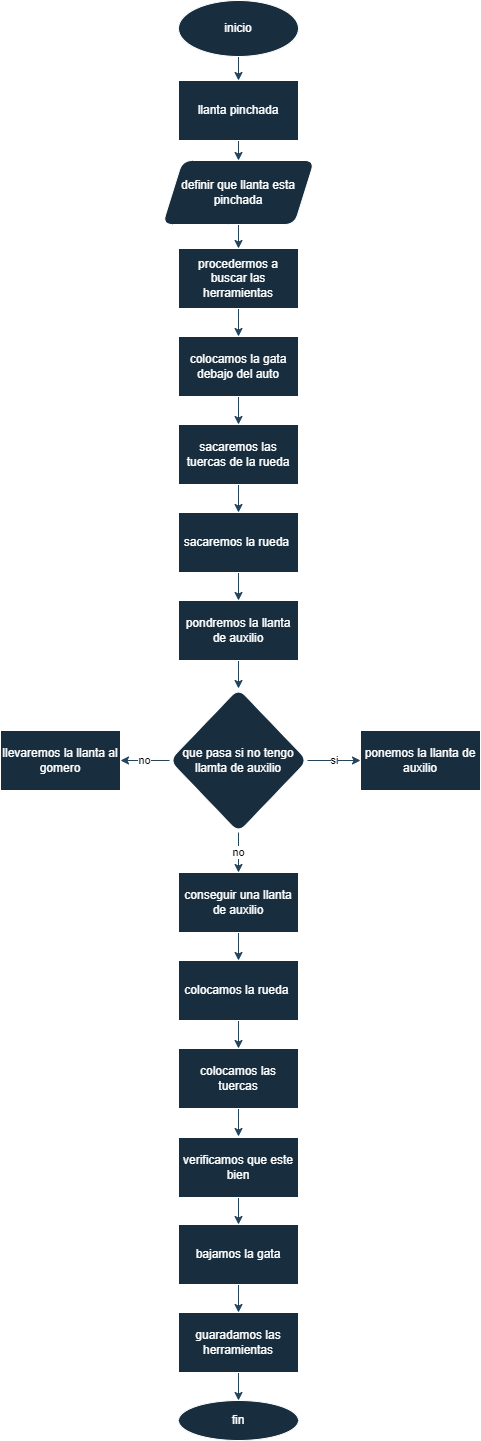

The diagram above was exported from draw.io. Its source (the exported page's mxGraphModel, read from the mxfile embedded in the PNG):
<mxGraphModel dx="1018" dy="496" grid="1" gridSize="8" guides="1" tooltips="1" connect="1" arrows="1" fold="1" page="1" pageScale="1" pageWidth="827" pageHeight="1169" math="0" shadow="0">
  <root>
    <mxCell id="0" />
    <mxCell id="1" parent="0" />
    <mxCell id="uoZRRooxWffhcOVojM-C-16" style="edgeStyle=orthogonalEdgeStyle;rounded=1;orthogonalLoop=1;jettySize=auto;html=1;entryX=0.5;entryY=0;entryDx=0;entryDy=0;strokeColor=#23445D;" edge="1" parent="1" source="uoZRRooxWffhcOVojM-C-1" target="uoZRRooxWffhcOVojM-C-3">
      <mxGeometry relative="1" as="geometry" />
    </mxCell>
    <mxCell id="uoZRRooxWffhcOVojM-C-1" value="inicio" style="ellipse;whiteSpace=wrap;html=1;rounded=1;strokeColor=#FFFFFF;fontColor=#FFFFFF;fillColor=#182E3E;" vertex="1" parent="1">
      <mxGeometry x="354" y="32" width="120" height="56" as="geometry" />
    </mxCell>
    <mxCell id="uoZRRooxWffhcOVojM-C-20" style="edgeStyle=orthogonalEdgeStyle;rounded=1;orthogonalLoop=1;jettySize=auto;html=1;strokeColor=#23445D;" edge="1" parent="1" source="uoZRRooxWffhcOVojM-C-2" target="uoZRRooxWffhcOVojM-C-7">
      <mxGeometry relative="1" as="geometry" />
    </mxCell>
    <mxCell id="uoZRRooxWffhcOVojM-C-2" value="colocamos la gata debajo del auto" style="rounded=0;whiteSpace=wrap;html=1;strokeColor=#FFFFFF;fontColor=#FFFFFF;fillColor=#182E3E;" vertex="1" parent="1">
      <mxGeometry x="354" y="368" width="120" height="60" as="geometry" />
    </mxCell>
    <mxCell id="uoZRRooxWffhcOVojM-C-17" style="edgeStyle=orthogonalEdgeStyle;rounded=1;orthogonalLoop=1;jettySize=auto;html=1;entryX=0.5;entryY=0;entryDx=0;entryDy=0;strokeColor=#23445D;" edge="1" parent="1" source="uoZRRooxWffhcOVojM-C-3" target="uoZRRooxWffhcOVojM-C-5">
      <mxGeometry relative="1" as="geometry" />
    </mxCell>
    <mxCell id="uoZRRooxWffhcOVojM-C-3" value="llanta pinchada" style="rounded=0;whiteSpace=wrap;html=1;strokeColor=#FFFFFF;fontColor=#FFFFFF;fillColor=#182E3E;" vertex="1" parent="1">
      <mxGeometry x="354" y="112" width="120" height="60" as="geometry" />
    </mxCell>
    <mxCell id="uoZRRooxWffhcOVojM-C-19" style="edgeStyle=orthogonalEdgeStyle;rounded=1;orthogonalLoop=1;jettySize=auto;html=1;entryX=0.5;entryY=0;entryDx=0;entryDy=0;strokeColor=#23445D;" edge="1" parent="1" source="uoZRRooxWffhcOVojM-C-4" target="uoZRRooxWffhcOVojM-C-2">
      <mxGeometry relative="1" as="geometry" />
    </mxCell>
    <mxCell id="uoZRRooxWffhcOVojM-C-4" value="procedermos a buscar las herramientas" style="rounded=0;whiteSpace=wrap;html=1;strokeColor=#FFFFFF;fontColor=#FFFFFF;fillColor=#182E3E;" vertex="1" parent="1">
      <mxGeometry x="354" y="280" width="120" height="60" as="geometry" />
    </mxCell>
    <mxCell id="uoZRRooxWffhcOVojM-C-18" style="edgeStyle=orthogonalEdgeStyle;rounded=1;orthogonalLoop=1;jettySize=auto;html=1;entryX=0.5;entryY=0;entryDx=0;entryDy=0;strokeColor=#23445D;" edge="1" parent="1" source="uoZRRooxWffhcOVojM-C-5" target="uoZRRooxWffhcOVojM-C-4">
      <mxGeometry relative="1" as="geometry" />
    </mxCell>
    <mxCell id="uoZRRooxWffhcOVojM-C-5" value="definir que llanta esta pinchada" style="shape=parallelogram;perimeter=parallelogramPerimeter;whiteSpace=wrap;html=1;fixedSize=1;rounded=1;strokeColor=#FFFFFF;fontColor=#FFFFFF;fillColor=#182E3E;" vertex="1" parent="1">
      <mxGeometry x="338" y="192" width="152" height="64" as="geometry" />
    </mxCell>
    <mxCell id="uoZRRooxWffhcOVojM-C-22" style="edgeStyle=orthogonalEdgeStyle;rounded=1;orthogonalLoop=1;jettySize=auto;html=1;entryX=0.5;entryY=0;entryDx=0;entryDy=0;strokeColor=#23445D;" edge="1" parent="1" source="uoZRRooxWffhcOVojM-C-6" target="uoZRRooxWffhcOVojM-C-8">
      <mxGeometry relative="1" as="geometry" />
    </mxCell>
    <mxCell id="uoZRRooxWffhcOVojM-C-6" value="sacaremos la rueda&amp;nbsp;" style="rounded=0;whiteSpace=wrap;html=1;strokeColor=#FFFFFF;fontColor=#FFFFFF;fillColor=#182E3E;" vertex="1" parent="1">
      <mxGeometry x="354" y="544" width="120" height="60" as="geometry" />
    </mxCell>
    <mxCell id="uoZRRooxWffhcOVojM-C-21" style="edgeStyle=orthogonalEdgeStyle;rounded=1;orthogonalLoop=1;jettySize=auto;html=1;entryX=0.5;entryY=0;entryDx=0;entryDy=0;strokeColor=#23445D;" edge="1" parent="1" source="uoZRRooxWffhcOVojM-C-7" target="uoZRRooxWffhcOVojM-C-6">
      <mxGeometry relative="1" as="geometry" />
    </mxCell>
    <mxCell id="uoZRRooxWffhcOVojM-C-7" value="sacaremos las tuercas de la rueda" style="rounded=0;whiteSpace=wrap;html=1;strokeColor=#FFFFFF;fontColor=#FFFFFF;fillColor=#182E3E;" vertex="1" parent="1">
      <mxGeometry x="354" y="456" width="120" height="60" as="geometry" />
    </mxCell>
    <mxCell id="uoZRRooxWffhcOVojM-C-23" style="edgeStyle=orthogonalEdgeStyle;rounded=1;orthogonalLoop=1;jettySize=auto;html=1;entryX=0.5;entryY=0;entryDx=0;entryDy=0;strokeColor=#23445D;" edge="1" parent="1" source="uoZRRooxWffhcOVojM-C-8" target="uoZRRooxWffhcOVojM-C-9">
      <mxGeometry relative="1" as="geometry" />
    </mxCell>
    <mxCell id="uoZRRooxWffhcOVojM-C-8" value="pondremos la llanta de auxilio" style="rounded=0;whiteSpace=wrap;html=1;strokeColor=#FFFFFF;fontColor=#FFFFFF;fillColor=#182E3E;" vertex="1" parent="1">
      <mxGeometry x="354" y="632" width="120" height="60" as="geometry" />
    </mxCell>
    <mxCell id="uoZRRooxWffhcOVojM-C-13" value="si" style="edgeStyle=orthogonalEdgeStyle;rounded=1;orthogonalLoop=1;jettySize=auto;html=1;entryX=0;entryY=0.5;entryDx=0;entryDy=0;strokeColor=#23445D;" edge="1" parent="1" source="uoZRRooxWffhcOVojM-C-9" target="uoZRRooxWffhcOVojM-C-10">
      <mxGeometry relative="1" as="geometry" />
    </mxCell>
    <mxCell id="uoZRRooxWffhcOVojM-C-14" value="no" style="edgeStyle=orthogonalEdgeStyle;rounded=1;orthogonalLoop=1;jettySize=auto;html=1;entryX=0.5;entryY=0;entryDx=0;entryDy=0;strokeColor=#23445D;" edge="1" parent="1" source="uoZRRooxWffhcOVojM-C-9" target="uoZRRooxWffhcOVojM-C-12">
      <mxGeometry relative="1" as="geometry" />
    </mxCell>
    <mxCell id="uoZRRooxWffhcOVojM-C-15" value="no" style="edgeStyle=orthogonalEdgeStyle;rounded=1;orthogonalLoop=1;jettySize=auto;html=1;entryX=1;entryY=0.5;entryDx=0;entryDy=0;strokeColor=#23445D;" edge="1" parent="1" source="uoZRRooxWffhcOVojM-C-9" target="uoZRRooxWffhcOVojM-C-11">
      <mxGeometry relative="1" as="geometry" />
    </mxCell>
    <mxCell id="uoZRRooxWffhcOVojM-C-9" value="que pasa si no tengo llamta de auxilio" style="rhombus;whiteSpace=wrap;html=1;rounded=1;strokeColor=#FFFFFF;fontColor=#FFFFFF;fillColor=#182E3E;" vertex="1" parent="1">
      <mxGeometry x="345" y="720" width="138" height="144" as="geometry" />
    </mxCell>
    <mxCell id="uoZRRooxWffhcOVojM-C-10" value="ponemos la llanta de auxilio" style="rounded=0;whiteSpace=wrap;html=1;strokeColor=#FFFFFF;fontColor=#FFFFFF;fillColor=#182E3E;" vertex="1" parent="1">
      <mxGeometry x="536" y="762" width="120" height="60" as="geometry" />
    </mxCell>
    <mxCell id="uoZRRooxWffhcOVojM-C-11" value="llevaremos la llanta al gomero" style="rounded=0;whiteSpace=wrap;html=1;strokeColor=#FFFFFF;fontColor=#FFFFFF;fillColor=#182E3E;" vertex="1" parent="1">
      <mxGeometry x="176" y="762" width="120" height="60" as="geometry" />
    </mxCell>
    <mxCell id="uoZRRooxWffhcOVojM-C-31" style="edgeStyle=orthogonalEdgeStyle;rounded=1;orthogonalLoop=1;jettySize=auto;html=1;entryX=0.5;entryY=0;entryDx=0;entryDy=0;strokeColor=#23445D;" edge="1" parent="1" source="uoZRRooxWffhcOVojM-C-12" target="uoZRRooxWffhcOVojM-C-24">
      <mxGeometry relative="1" as="geometry" />
    </mxCell>
    <mxCell id="uoZRRooxWffhcOVojM-C-12" value="conseguir una llanta de auxilio" style="rounded=0;whiteSpace=wrap;html=1;strokeColor=#FFFFFF;fontColor=#FFFFFF;fillColor=#182E3E;" vertex="1" parent="1">
      <mxGeometry x="354" y="904" width="120" height="60" as="geometry" />
    </mxCell>
    <mxCell id="uoZRRooxWffhcOVojM-C-32" style="edgeStyle=orthogonalEdgeStyle;rounded=1;orthogonalLoop=1;jettySize=auto;html=1;entryX=0.5;entryY=0;entryDx=0;entryDy=0;strokeColor=#23445D;" edge="1" parent="1" source="uoZRRooxWffhcOVojM-C-24" target="uoZRRooxWffhcOVojM-C-26">
      <mxGeometry relative="1" as="geometry" />
    </mxCell>
    <mxCell id="uoZRRooxWffhcOVojM-C-24" value="colocamos la rueda&amp;nbsp;" style="rounded=0;whiteSpace=wrap;html=1;strokeColor=#FFFFFF;fontColor=#FFFFFF;fillColor=#182E3E;" vertex="1" parent="1">
      <mxGeometry x="354" y="992" width="120" height="60" as="geometry" />
    </mxCell>
    <mxCell id="uoZRRooxWffhcOVojM-C-33" style="edgeStyle=orthogonalEdgeStyle;rounded=1;orthogonalLoop=1;jettySize=auto;html=1;strokeColor=#23445D;" edge="1" parent="1" source="uoZRRooxWffhcOVojM-C-26">
      <mxGeometry relative="1" as="geometry">
        <mxPoint x="414" y="1168" as="targetPoint" />
      </mxGeometry>
    </mxCell>
    <mxCell id="uoZRRooxWffhcOVojM-C-26" value="colocamos las tuercas" style="rounded=0;whiteSpace=wrap;html=1;strokeColor=#FFFFFF;fontColor=#FFFFFF;fillColor=#182E3E;" vertex="1" parent="1">
      <mxGeometry x="354" y="1080" width="120" height="60" as="geometry" />
    </mxCell>
    <mxCell id="uoZRRooxWffhcOVojM-C-34" style="edgeStyle=orthogonalEdgeStyle;rounded=1;orthogonalLoop=1;jettySize=auto;html=1;strokeColor=#23445D;" edge="1" parent="1" source="uoZRRooxWffhcOVojM-C-27" target="uoZRRooxWffhcOVojM-C-28">
      <mxGeometry relative="1" as="geometry" />
    </mxCell>
    <mxCell id="uoZRRooxWffhcOVojM-C-27" value="verificamos que este bien" style="rounded=0;whiteSpace=wrap;html=1;strokeColor=#FFFFFF;fontColor=#FFFFFF;fillColor=#182E3E;" vertex="1" parent="1">
      <mxGeometry x="354" y="1169" width="120" height="60" as="geometry" />
    </mxCell>
    <mxCell id="uoZRRooxWffhcOVojM-C-35" style="edgeStyle=orthogonalEdgeStyle;rounded=1;orthogonalLoop=1;jettySize=auto;html=1;strokeColor=#23445D;" edge="1" parent="1" source="uoZRRooxWffhcOVojM-C-28" target="uoZRRooxWffhcOVojM-C-29">
      <mxGeometry relative="1" as="geometry" />
    </mxCell>
    <mxCell id="uoZRRooxWffhcOVojM-C-28" value="bajamos la gata" style="rounded=0;whiteSpace=wrap;html=1;strokeColor=#FFFFFF;fontColor=#FFFFFF;fillColor=#182E3E;" vertex="1" parent="1">
      <mxGeometry x="354" y="1256" width="120" height="60" as="geometry" />
    </mxCell>
    <mxCell id="uoZRRooxWffhcOVojM-C-36" style="edgeStyle=orthogonalEdgeStyle;rounded=1;orthogonalLoop=1;jettySize=auto;html=1;entryX=0.5;entryY=0;entryDx=0;entryDy=0;strokeColor=#23445D;" edge="1" parent="1" source="uoZRRooxWffhcOVojM-C-29" target="uoZRRooxWffhcOVojM-C-30">
      <mxGeometry relative="1" as="geometry" />
    </mxCell>
    <mxCell id="uoZRRooxWffhcOVojM-C-29" value="guaradamos las herramientas" style="rounded=0;whiteSpace=wrap;html=1;strokeColor=#FFFFFF;fontColor=#FFFFFF;fillColor=#182E3E;" vertex="1" parent="1">
      <mxGeometry x="354" y="1344" width="120" height="60" as="geometry" />
    </mxCell>
    <mxCell id="uoZRRooxWffhcOVojM-C-30" value="fin" style="ellipse;whiteSpace=wrap;html=1;rounded=1;strokeColor=#FFFFFF;fontColor=#FFFFFF;fillColor=#182E3E;" vertex="1" parent="1">
      <mxGeometry x="354" y="1432" width="120" height="40" as="geometry" />
    </mxCell>
  </root>
</mxGraphModel>